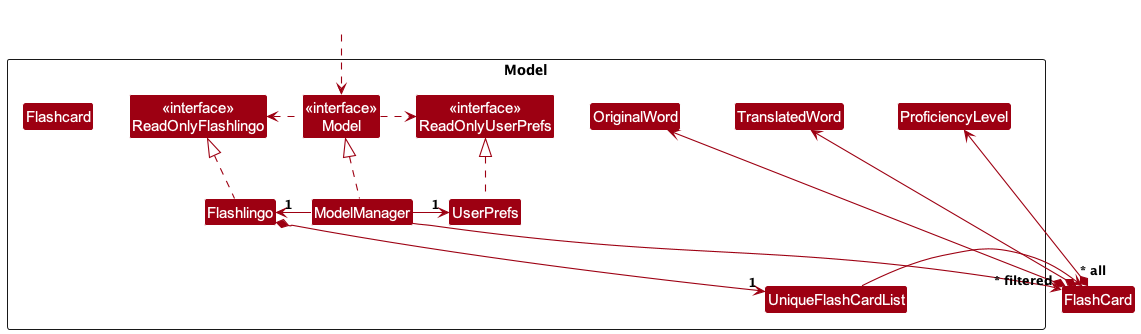

The diagram above was rendered by PlantUML. Its source (embedded in the PNG):
@startuml
!include style.puml
skinparam arrowThickness 1.1
skinparam arrowColor MODEL_COLOR
skinparam classBackgroundColor MODEL_COLOR

Package Model as ModelPackage <<Rectangle>>{
Class "<<interface>>\nReadOnlyFlashlingo" as ReadOnlyFlashlingo
Class "<<interface>>\nReadOnlyUserPrefs" as ReadOnlyUserPrefs
Class "<<interface>>\nModel" as Model
Class Flashlingo
Class ModelManager
Class UserPrefs

Class UniqueFlashCardList
Class Flashcard
Class OriginalWord
Class TranslatedWord
Class ProficiencyLevel

Class I #FFFFFF
}

Class HiddenOutside #FFFFFF
HiddenOutside ..> Model

Flashlingo .up.|> ReadOnlyFlashlingo

ModelManager .up.|> Model
Model .right.> ReadOnlyUserPrefs
Model .left.> ReadOnlyFlashlingo
ModelManager -left-> "1" Flashlingo
ModelManager -right-> "1" UserPrefs
UserPrefs .up.|> ReadOnlyUserPrefs

Flashlingo *--> "1" UniqueFlashCardList
UniqueFlashCardList --> "~* all" FlashCard
FlashCard *--> OriginalWord
FlashCard *--> TranslatedWord
FlashCard *--> ProficiencyLevel


FlashCard -[hidden]up--> I
UniqueFlashCardList -[hidden]right-> I

OriginalWord -[hidden]right-> OriginalWord
TranslatedWord -[hidden]right-> TranslatedWord
ProficiencyLevel -[hidden]right-> ProficiencyLevel

ModelManager --> "~* filtered" FlashCard
@enduml